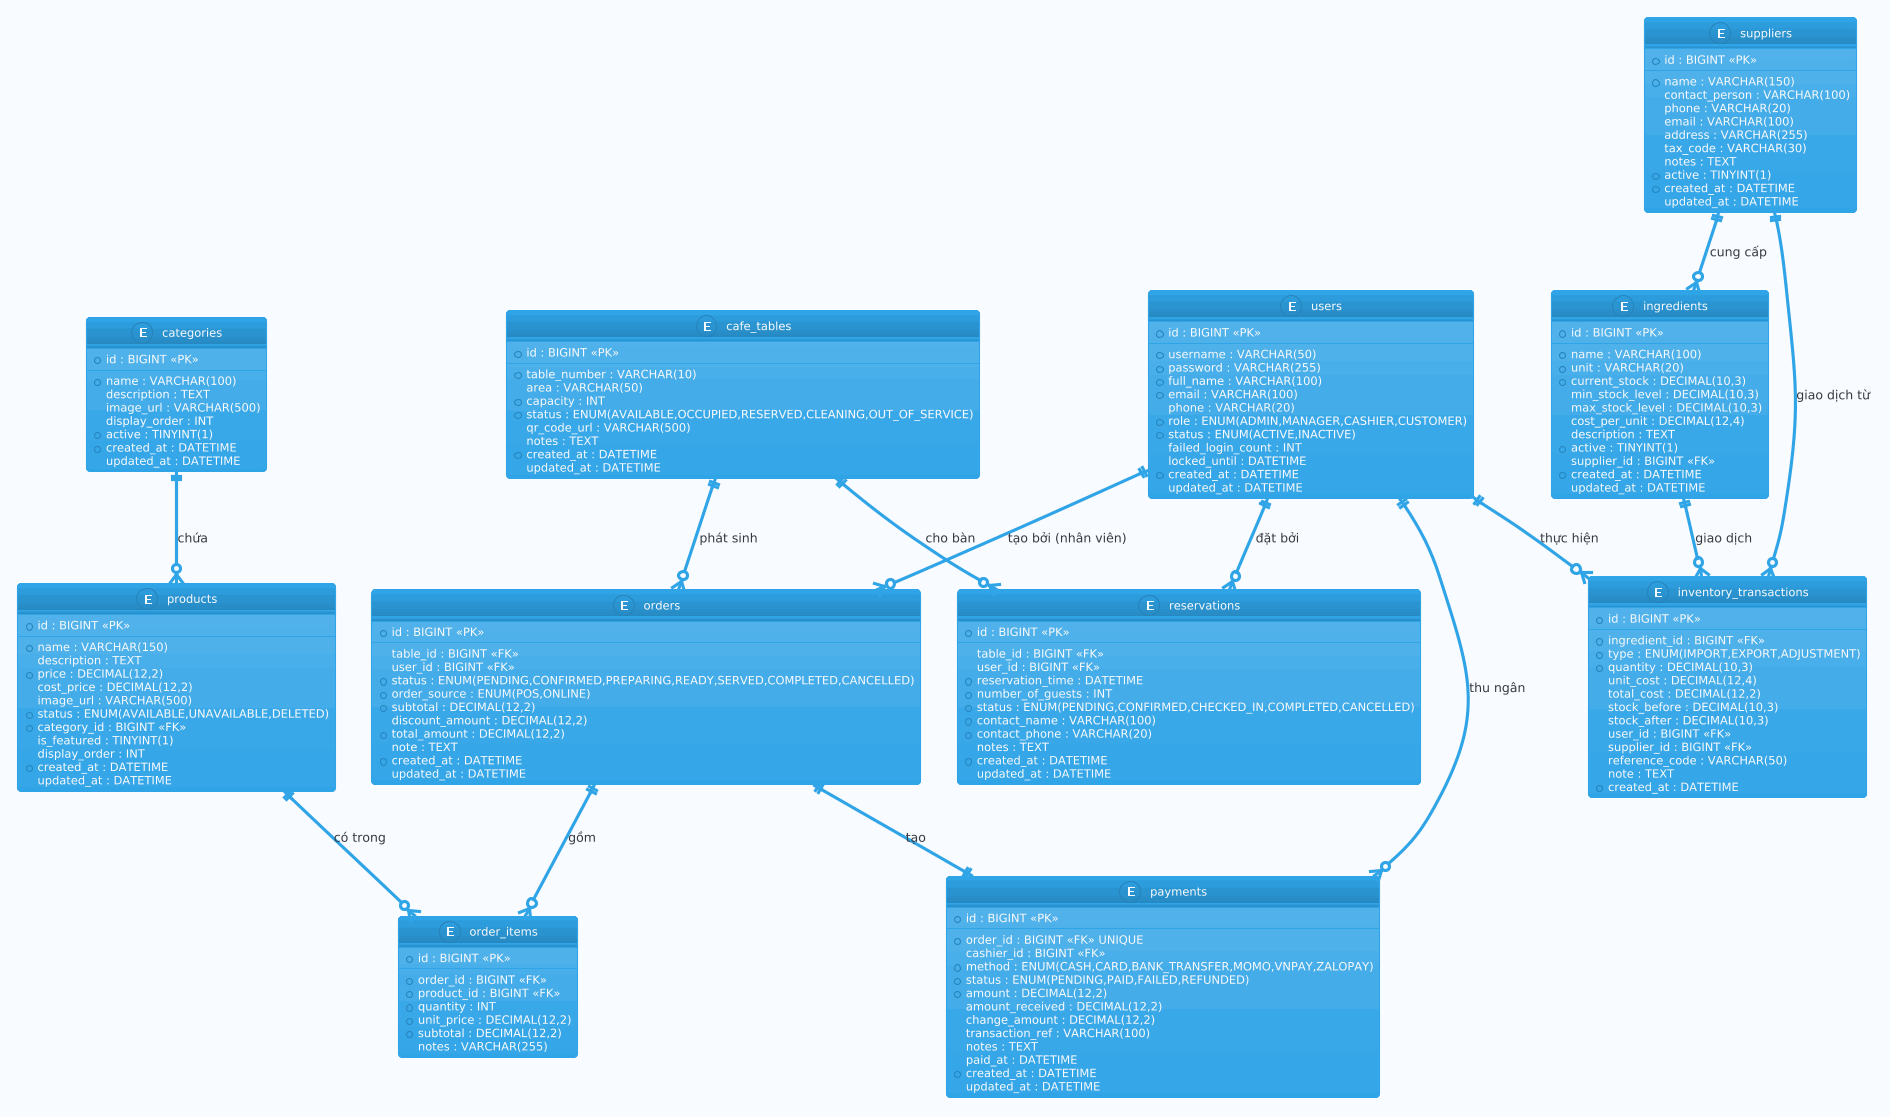

The diagram above was rendered by PlantUML. Its source (embedded in the PNG):
@startuml
!theme cerulean
skinparam backgroundColor #F8FBFF
skinparam entity {
  BorderColor #1565C0
  BackgroundColor #E3F2FD
}

entity "users" as user {
  * id : BIGINT <<PK>>
  --
  * username : VARCHAR(50)
  * password : VARCHAR(255)
  * full_name : VARCHAR(100)
  * email : VARCHAR(100)
  phone : VARCHAR(20)
  * role : ENUM(ADMIN,MANAGER,CASHIER,CUSTOMER)
  * status : ENUM(ACTIVE,INACTIVE)
  failed_login_count : INT
  locked_until : DATETIME
  * created_at : DATETIME
  updated_at : DATETIME
}

entity "cafe_tables" as ctable {
  * id : BIGINT <<PK>>
  --
  * table_number : VARCHAR(10)
  area : VARCHAR(50)
  * capacity : INT
  * status : ENUM(AVAILABLE,OCCUPIED,RESERVED,CLEANING,OUT_OF_SERVICE)
  qr_code_url : VARCHAR(500)
  notes : TEXT
  * created_at : DATETIME
  updated_at : DATETIME
}

entity "categories" as category {
  * id : BIGINT <<PK>>
  --
  * name : VARCHAR(100)
  description : TEXT
  image_url : VARCHAR(500)
  display_order : INT
  * active : TINYINT(1)
  * created_at : DATETIME
  updated_at : DATETIME
}

entity "products" as product {
  * id : BIGINT <<PK>>
  --
  * name : VARCHAR(150)
  description : TEXT
  * price : DECIMAL(12,2)
  cost_price : DECIMAL(12,2)
  image_url : VARCHAR(500)
  * status : ENUM(AVAILABLE,UNAVAILABLE,DELETED)
  * category_id : BIGINT <<FK>>
  is_featured : TINYINT(1)
  display_order : INT
  * created_at : DATETIME
  updated_at : DATETIME
}

entity "orders" as orders {
  * id : BIGINT <<PK>>
  --
  table_id : BIGINT <<FK>>
  user_id : BIGINT <<FK>>
  * status : ENUM(PENDING,CONFIRMED,PREPARING,READY,SERVED,COMPLETED,CANCELLED)
  * order_source : ENUM(POS,ONLINE)
  * subtotal : DECIMAL(12,2)
  discount_amount : DECIMAL(12,2)
  * total_amount : DECIMAL(12,2)
  note : TEXT
  * created_at : DATETIME
  updated_at : DATETIME
}

entity "order_items" as oitem {
  * id : BIGINT <<PK>>
  --
  * order_id : BIGINT <<FK>>
  * product_id : BIGINT <<FK>>
  * quantity : INT
  * unit_price : DECIMAL(12,2)
  * subtotal : DECIMAL(12,2)
  notes : VARCHAR(255)
}

entity "payments" as payment {
  * id : BIGINT <<PK>>
  --
  * order_id : BIGINT <<FK>> UNIQUE
  cashier_id : BIGINT <<FK>>
  * method : ENUM(CASH,CARD,BANK_TRANSFER,MOMO,VNPAY,ZALOPAY)
  * status : ENUM(PENDING,PAID,FAILED,REFUNDED)
  * amount : DECIMAL(12,2)
  amount_received : DECIMAL(12,2)
  change_amount : DECIMAL(12,2)
  transaction_ref : VARCHAR(100)
  notes : TEXT
  paid_at : DATETIME
  * created_at : DATETIME
  updated_at : DATETIME
}

entity "ingredients" as ingredient {
  * id : BIGINT <<PK>>
  --
  * name : VARCHAR(100)
  * unit : VARCHAR(20)
  * current_stock : DECIMAL(10,3)
  min_stock_level : DECIMAL(10,3)
  max_stock_level : DECIMAL(10,3)
  cost_per_unit : DECIMAL(12,4)
  description : TEXT
  * active : TINYINT(1)
  supplier_id : BIGINT <<FK>>
  * created_at : DATETIME
  updated_at : DATETIME
}

entity "inventory_transactions" as inv_tx {
  * id : BIGINT <<PK>>
  --
  * ingredient_id : BIGINT <<FK>>
  * type : ENUM(IMPORT,EXPORT,ADJUSTMENT)
  * quantity : DECIMAL(10,3)
  unit_cost : DECIMAL(12,4)
  total_cost : DECIMAL(12,2)
  stock_before : DECIMAL(10,3)
  stock_after : DECIMAL(10,3)
  user_id : BIGINT <<FK>>
  supplier_id : BIGINT <<FK>>
  reference_code : VARCHAR(50)
  note : TEXT
  * created_at : DATETIME
}

entity "suppliers" as supplier {
  * id : BIGINT <<PK>>
  --
  * name : VARCHAR(150)
  contact_person : VARCHAR(100)
  phone : VARCHAR(20)
  email : VARCHAR(100)
  address : VARCHAR(255)
  tax_code : VARCHAR(30)
  notes : TEXT
  * active : TINYINT(1)
  * created_at : DATETIME
  updated_at : DATETIME
}

entity "reservations" as reservation {
  * id : BIGINT <<PK>>
  --
  table_id : BIGINT <<FK>>
  user_id : BIGINT <<FK>>
  * reservation_time : DATETIME
  * number_of_guests : INT
  * status : ENUM(PENDING,CONFIRMED,CHECKED_IN,COMPLETED,CANCELLED)
  * contact_name : VARCHAR(100)
  * contact_phone : VARCHAR(20)
  notes : TEXT
  * created_at : DATETIME
  updated_at : DATETIME
}

category ||--o{ product : "chứa"
product ||--o{ oitem : "có trong"
orders ||--o{ oitem : "gồm"
ctable ||--o{ orders : "phát sinh"
user ||--o{ orders : "tạo bởi (nhân viên)"
orders ||--|| payment : "tạo"
user ||--o{ payment : "thu ngân"
ingredient ||--o{ inv_tx : "giao dịch"
user ||--o{ inv_tx : "thực hiện"
supplier ||--o{ ingredient : "cung cấp"
supplier ||--o{ inv_tx : "giao dịch từ"
user ||--o{ reservation : "đặt bởi"
ctable ||--o{ reservation : "cho bàn"
@enduml